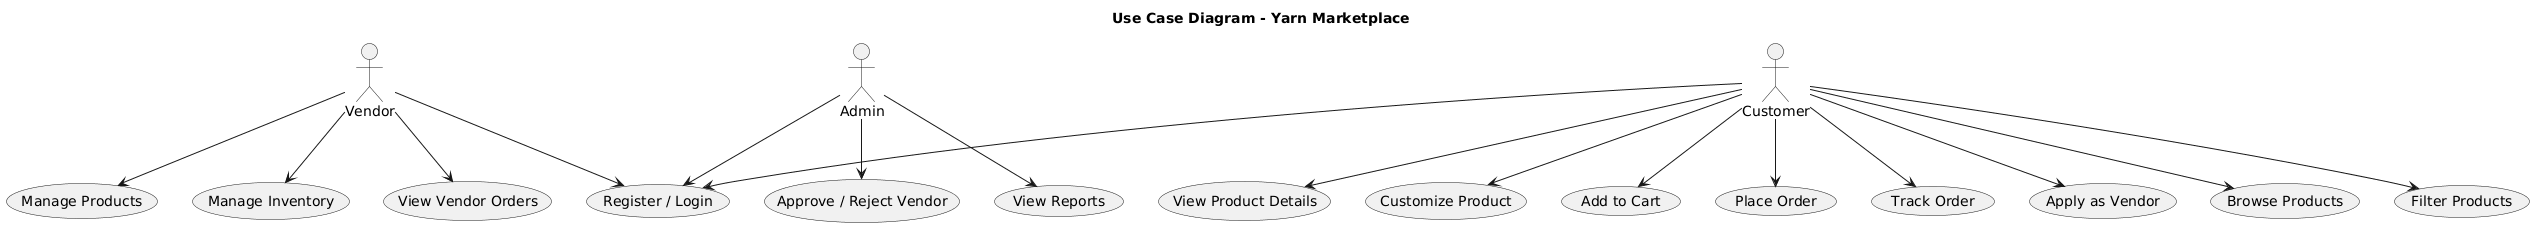

The diagram above was rendered by PlantUML. Its source (embedded in the PNG):
@startuml
title Use Case Diagram - Yarn Marketplace

actor Customer
actor Vendor
actor Admin

usecase "Register / Login" as UC_Auth
usecase "Browse Products" as UC_Browse
usecase "Filter Products" as UC_Filter
usecase "View Product Details" as UC_View
usecase "Customize Product" as UC_Custom
usecase "Add to Cart" as UC_AddCart
usecase "Place Order" as UC_Order
usecase "Track Order" as UC_Track
usecase "Apply as Vendor" as UC_Apply

usecase "Manage Products" as UC_ManageProducts
usecase "Manage Inventory" as UC_Inventory
usecase "View Vendor Orders" as UC_VendorOrders

usecase "Approve / Reject Vendor" as UC_ApproveVendor
usecase "View Reports" as UC_Reports

Customer --> UC_Auth
Customer --> UC_Browse
Customer --> UC_Filter
Customer --> UC_View
Customer --> UC_Custom
Customer --> UC_AddCart
Customer --> UC_Order
Customer --> UC_Track
Customer --> UC_Apply

Vendor --> UC_Auth
Vendor --> UC_ManageProducts
Vendor --> UC_Inventory
Vendor --> UC_VendorOrders

Admin --> UC_Auth
Admin --> UC_ApproveVendor
Admin --> UC_Reports
@enduml